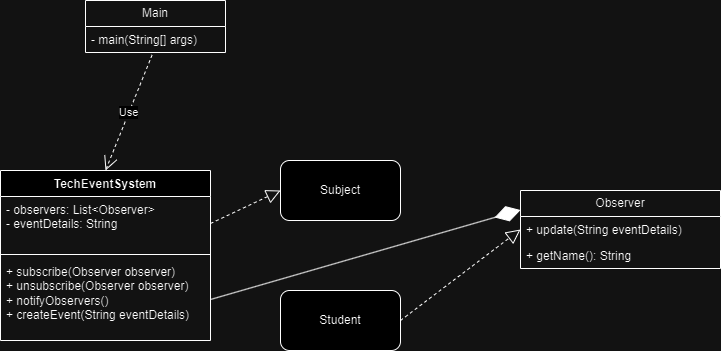

The diagram above was exported from draw.io. Its source (the exported page's mxGraphModel, read from the mxfile embedded in the PNG):
<mxGraphModel dx="1290" dy="522" grid="1" gridSize="10" guides="1" tooltips="1" connect="1" arrows="1" fold="1" page="1" pageScale="1" pageWidth="850" pageHeight="1100" math="0" shadow="0">
  <root>
    <mxCell id="0" />
    <mxCell id="1" parent="0" />
    <mxCell id="6r-yTYLwF8IMRdEZmfhJ-1" value="TechEventSystem" style="swimlane;fontStyle=1;align=center;verticalAlign=top;childLayout=stackLayout;horizontal=1;startSize=26;horizontalStack=0;resizeParent=1;resizeParentMax=0;resizeLast=0;collapsible=1;marginBottom=0;whiteSpace=wrap;html=1;" vertex="1" parent="1">
      <mxGeometry x="100" y="220" width="210" height="170" as="geometry" />
    </mxCell>
    <mxCell id="6r-yTYLwF8IMRdEZmfhJ-2" value="&lt;span class=&quot;hljs-operator&quot;&gt;-&lt;/span&gt; observers: List&lt;span class=&quot;hljs-operator&quot;&gt;&amp;lt;&lt;/span&gt;Observer&lt;span class=&quot;hljs-operator&quot;&gt;&amp;gt;&lt;/span&gt;&lt;div&gt;&lt;span class=&quot;hljs-operator&quot;&gt;&lt;span class=&quot;hljs-operator&quot;&gt;-&lt;/span&gt; eventDetails: String&lt;br&gt;&lt;/span&gt;&lt;/div&gt;" style="text;strokeColor=none;fillColor=none;align=left;verticalAlign=top;spacingLeft=4;spacingRight=4;overflow=hidden;rotatable=0;points=[[0,0.5],[1,0.5]];portConstraint=eastwest;whiteSpace=wrap;html=1;" vertex="1" parent="6r-yTYLwF8IMRdEZmfhJ-1">
      <mxGeometry y="26" width="210" height="54" as="geometry" />
    </mxCell>
    <mxCell id="6r-yTYLwF8IMRdEZmfhJ-3" value="" style="line;strokeWidth=1;fillColor=none;align=left;verticalAlign=middle;spacingTop=-1;spacingLeft=3;spacingRight=3;rotatable=0;labelPosition=right;points=[];portConstraint=eastwest;strokeColor=inherit;" vertex="1" parent="6r-yTYLwF8IMRdEZmfhJ-1">
      <mxGeometry y="80" width="210" height="8" as="geometry" />
    </mxCell>
    <mxCell id="6r-yTYLwF8IMRdEZmfhJ-4" value="&lt;span class=&quot;hljs-operator&quot;&gt;+&lt;/span&gt; subscribe(Observer observer)&amp;nbsp;&lt;div&gt;&lt;span class=&quot;hljs-operator&quot;&gt;+&lt;/span&gt; unsubscribe(Observer observer)&lt;br&gt;&lt;/div&gt;&lt;div&gt;&lt;span class=&quot;hljs-operator&quot;&gt;+&lt;/span&gt; notifyObservers()&lt;/div&gt;&lt;div&gt;&lt;span style=&quot;background-color: initial;&quot; class=&quot;hljs-operator&quot;&gt;+&lt;/span&gt;&lt;span style=&quot;background-color: initial;&quot;&gt; createEvent(String eventDetails)&lt;/span&gt;&amp;nbsp; &amp;nbsp;&amp;nbsp;&lt;br&gt;&lt;/div&gt;" style="text;strokeColor=none;fillColor=none;align=left;verticalAlign=top;spacingLeft=4;spacingRight=4;overflow=hidden;rotatable=0;points=[[0,0.5],[1,0.5]];portConstraint=eastwest;whiteSpace=wrap;html=1;" vertex="1" parent="6r-yTYLwF8IMRdEZmfhJ-1">
      <mxGeometry y="88" width="210" height="82" as="geometry" />
    </mxCell>
    <mxCell id="6r-yTYLwF8IMRdEZmfhJ-5" value="Main" style="swimlane;fontStyle=0;childLayout=stackLayout;horizontal=1;startSize=26;fillColor=none;horizontalStack=0;resizeParent=1;resizeParentMax=0;resizeLast=0;collapsible=1;marginBottom=0;whiteSpace=wrap;html=1;" vertex="1" parent="1">
      <mxGeometry x="185" y="50" width="140" height="52" as="geometry" />
    </mxCell>
    <mxCell id="6r-yTYLwF8IMRdEZmfhJ-6" value="&lt;span class=&quot;hljs-operator&quot;&gt;-&lt;/span&gt; main(String[] args)&amp;nbsp; &amp;nbsp;" style="text;strokeColor=none;fillColor=none;align=left;verticalAlign=top;spacingLeft=4;spacingRight=4;overflow=hidden;rotatable=0;points=[[0,0.5],[1,0.5]];portConstraint=eastwest;whiteSpace=wrap;html=1;" vertex="1" parent="6r-yTYLwF8IMRdEZmfhJ-5">
      <mxGeometry y="26" width="140" height="26" as="geometry" />
    </mxCell>
    <mxCell id="6r-yTYLwF8IMRdEZmfhJ-9" value="Use" style="endArrow=open;endSize=12;dashed=1;html=1;rounded=0;exitX=0.476;exitY=1.092;exitDx=0;exitDy=0;exitPerimeter=0;entryX=0.5;entryY=0;entryDx=0;entryDy=0;" edge="1" parent="1" source="6r-yTYLwF8IMRdEZmfhJ-6" target="6r-yTYLwF8IMRdEZmfhJ-1">
      <mxGeometry width="160" relative="1" as="geometry">
        <mxPoint x="340" y="170" as="sourcePoint" />
        <mxPoint x="500" y="170" as="targetPoint" />
      </mxGeometry>
    </mxCell>
    <mxCell id="6r-yTYLwF8IMRdEZmfhJ-14" value="Subject" style="rounded=1;whiteSpace=wrap;html=1;" vertex="1" parent="1">
      <mxGeometry x="380" y="210" width="120" height="60" as="geometry" />
    </mxCell>
    <mxCell id="6r-yTYLwF8IMRdEZmfhJ-15" value="Student" style="rounded=1;whiteSpace=wrap;html=1;" vertex="1" parent="1">
      <mxGeometry x="380" y="340" width="120" height="60" as="geometry" />
    </mxCell>
    <mxCell id="6r-yTYLwF8IMRdEZmfhJ-16" value="Observer" style="swimlane;fontStyle=0;childLayout=stackLayout;horizontal=1;startSize=26;fillColor=none;horizontalStack=0;resizeParent=1;resizeParentMax=0;resizeLast=0;collapsible=1;marginBottom=0;whiteSpace=wrap;html=1;" vertex="1" parent="1">
      <mxGeometry x="620" y="240" width="200" height="78" as="geometry" />
    </mxCell>
    <mxCell id="6r-yTYLwF8IMRdEZmfhJ-17" value="&lt;span class=&quot;hljs-operator&quot;&gt;+&lt;/span&gt; &lt;span class=&quot;hljs-keyword&quot;&gt;update&lt;/span&gt;(String eventDetails)&amp;nbsp;&amp;nbsp;" style="text;strokeColor=none;fillColor=none;align=left;verticalAlign=top;spacingLeft=4;spacingRight=4;overflow=hidden;rotatable=0;points=[[0,0.5],[1,0.5]];portConstraint=eastwest;whiteSpace=wrap;html=1;" vertex="1" parent="6r-yTYLwF8IMRdEZmfhJ-16">
      <mxGeometry y="26" width="200" height="26" as="geometry" />
    </mxCell>
    <mxCell id="6r-yTYLwF8IMRdEZmfhJ-18" value="&lt;span class=&quot;hljs-operator&quot;&gt;+&lt;/span&gt; getName(): String&amp;nbsp;" style="text;strokeColor=none;fillColor=none;align=left;verticalAlign=top;spacingLeft=4;spacingRight=4;overflow=hidden;rotatable=0;points=[[0,0.5],[1,0.5]];portConstraint=eastwest;whiteSpace=wrap;html=1;" vertex="1" parent="6r-yTYLwF8IMRdEZmfhJ-16">
      <mxGeometry y="52" width="200" height="26" as="geometry" />
    </mxCell>
    <mxCell id="6r-yTYLwF8IMRdEZmfhJ-20" value="" style="endArrow=block;dashed=1;endFill=0;endSize=12;html=1;rounded=0;exitX=1;exitY=0.5;exitDx=0;exitDy=0;entryX=0;entryY=0.5;entryDx=0;entryDy=0;" edge="1" parent="1" source="6r-yTYLwF8IMRdEZmfhJ-2" target="6r-yTYLwF8IMRdEZmfhJ-14">
      <mxGeometry width="160" relative="1" as="geometry">
        <mxPoint x="340" y="170" as="sourcePoint" />
        <mxPoint x="500" y="170" as="targetPoint" />
      </mxGeometry>
    </mxCell>
    <mxCell id="6r-yTYLwF8IMRdEZmfhJ-21" value="" style="endArrow=block;dashed=1;endFill=0;endSize=12;html=1;rounded=0;exitX=1;exitY=0.5;exitDx=0;exitDy=0;entryX=0;entryY=0.5;entryDx=0;entryDy=0;" edge="1" parent="1" source="6r-yTYLwF8IMRdEZmfhJ-15" target="6r-yTYLwF8IMRdEZmfhJ-17">
      <mxGeometry width="160" relative="1" as="geometry">
        <mxPoint x="340" y="170" as="sourcePoint" />
        <mxPoint x="500" y="170" as="targetPoint" />
      </mxGeometry>
    </mxCell>
    <mxCell id="6r-yTYLwF8IMRdEZmfhJ-24" value="" style="endArrow=diamondThin;endFill=1;endSize=24;html=1;rounded=0;exitX=1;exitY=0.5;exitDx=0;exitDy=0;entryX=0;entryY=0.25;entryDx=0;entryDy=0;" edge="1" parent="1" source="6r-yTYLwF8IMRdEZmfhJ-4" target="6r-yTYLwF8IMRdEZmfhJ-16">
      <mxGeometry width="160" relative="1" as="geometry">
        <mxPoint x="340" y="170" as="sourcePoint" />
        <mxPoint x="500" y="170" as="targetPoint" />
      </mxGeometry>
    </mxCell>
  </root>
</mxGraphModel>